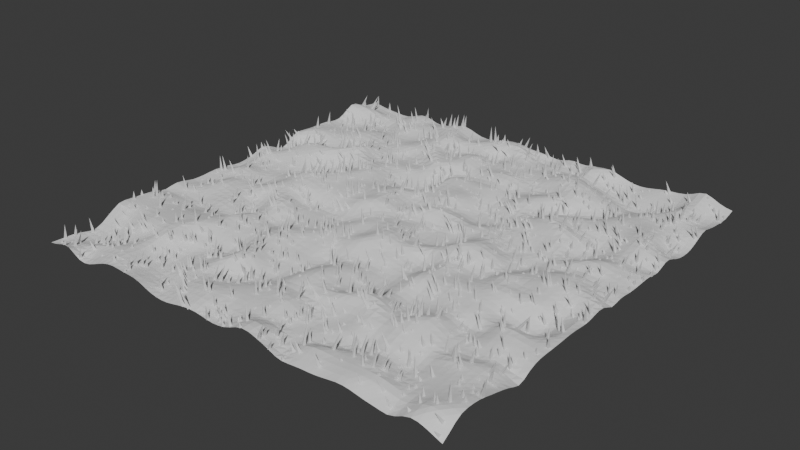 # Source: GN_L_terrain_example.blend  (saved by Blender 4.0.36; exported with 4.5.12 LTS)
import bpy
from mathutils import Matrix  # noqa: F401  (used for matrix-valued properties, if any)

bpy.ops.wm.read_factory_settings(use_empty=True)
scene = bpy.context.scene
scene.name = 'Scene'

# ---- collections
col_camera_and_lights = bpy.data.collections.new('Camera and Lights'); scene.collection.children.link(col_camera_and_lights)
col_objects = bpy.data.collections.new('Objects'); scene.collection.children.link(col_objects)

# ---- node groups
ng_geometry_nodes = bpy.data.node_groups.new('Geometry Nodes', 'GeometryNodeTree')
_s = ng_geometry_nodes.interface.new_socket(name='Geometry', in_out='OUTPUT', socket_type='NodeSocketGeometry')
_s = ng_geometry_nodes.interface.new_socket(name='Geometry', in_out='INPUT', socket_type='NodeSocketGeometry')
ng_geometry_nodes.is_modifier = True
_N = ng_geometry_nodes.nodes; _L = ng_geometry_nodes.links
n0 = _N.new('ShaderNodeCombineXYZ'); n0.name = 'Combine XYZ'; n0.location = (-39, 23)
n1 = _N.new('ShaderNodeTexNoise'); n1.name = 'Noise Texture'; n1.location = (-197, 21)
n1.inputs[2].default_value = 0.7
n1.inputs[3].default_value = 0.5
n1.inputs[5].default_value = 0.0
n1.inputs[8].default_value = 0.5
n2 = _N.new('GeometryNodeTransform'); n2.name = 'Transform Geometry'; n2.location = (-373, 169)
n2.inputs[3].default_value = (6.0, 6.0, 1.0)
n3 = _N.new('NodeGroupInput'); n3.name = 'Group Input'; n3.location = (-538, 165)
n4 = _N.new('GeometryNodeSubdivideMesh'); n4.name = 'Subdivide Mesh'; n4.location = (-198, 174)
n4.inputs[1].default_value = 6
n5 = _N.new('GeometryNodeSetPosition'); n5.name = 'Set Position'; n5.location = (165, 216)
n6 = _N.new('NodeGroupOutput'); n6.name = 'Group Output'; n6.location = (1443, 246)
n7 = _N.new('GeometryNodeJoinGeometry'); n7.name = 'Join Geometry'; n7.location = (1240, 239)
n8 = _N.new('FunctionNodeRandomValue'); n8.name = 'Random Value'; n8.location = (370, -177)
n8.inputs[8].default_value = 2
n9 = _N.new('ShaderNodeCombineXYZ'); n9.name = 'Combine XYZ.001'; n9.location = (544, -138)
n9.inputs[0].default_value = 1.0
n9.inputs[1].default_value = 1.0
n10 = _N.new('GeometryNodeDistributePointsOnFaces'); n10.name = 'Distribute Points on Faces'; n10.location = (366, 161)
n10.width = 137
n11 = _N.new('GeometryNodeInstanceOnPoints'); n11.name = 'Instance on Points'; n11.location = (766, 161)
n12 = _N.new('GeometryNodeMeshCone'); n12.name = 'Cone'; n12.location = (169, -89)
n12.inputs[0].default_value = 3
n12.inputs[4].default_value = 0.05
n12.inputs[5].default_value = 0.5
_L.new(n7.outputs[0], n6.inputs[0])
_L.new(n3.outputs[0], n2.inputs[0])
_L.new(n2.outputs[0], n4.inputs[0])
_L.new(n0.outputs[0], n5.inputs[3])
_L.new(n5.outputs[0], n10.inputs[0])
_L.new(n5.outputs[0], n7.inputs[0])
_L.new(n10.outputs[0], n11.inputs[0])
_L.new(n12.outputs[0], n11.inputs[2])
_L.new(n9.outputs[0], n11.inputs[6])
_L.new(n8.outputs[1], n9.inputs[2])
_L.new(n1.outputs[0], n0.inputs[2])
_L.new(n4.outputs[0], n5.inputs[0])
_L.new(n11.outputs[0], n7.inputs[0])
_L.new(n10.outputs[1], n11.inputs[5])
n6.is_active_output = True

# ---- world
world_world = bpy.data.worlds.new('World'); scene.world = world_world
world_world.use_nodes = True; world_world.node_tree.nodes.clear()
_N = world_world.node_tree.nodes; _L = world_world.node_tree.links
n0 = _N.new('ShaderNodeOutputWorld'); n0.name = 'World Output'; n0.location = (300, 300)
n1 = _N.new('ShaderNodeBackground'); n1.name = 'Background'; n1.location = (10, 300)
n1.inputs[0].default_value = (0.05088, 0.05088, 0.05088, 1.0)
_L.new(n1.outputs[0], n0.inputs[0])
n0.is_active_output = True
world_world.color = (0.05088, 0.05088, 0.05088)
world_world.use_sun_shadow = False
world_world.sun_shadow_jitter_overblur = 0.0

# ---- meshes
me_plane = bpy.data.meshes.new('Plane')
me_plane.from_pydata([(-1.0, -1.0, 0.0), (1.0, -1.0, 0.0), (-1.0, 1.0, 0.0), (1.0, 1.0, 0.0)], [], [(0, 1, 3, 2)])
_uv = me_plane.uv_layers.new(name='UVMap')
_uv.uv.foreach_set('vector', [0.0, 0.0, 1.0, 0.0, 1.0, 1.0, 0.0, 1.0])
me_plane.update()

# ---- objects
ob_plane = bpy.data.objects.new('Plane', me_plane)

# ---- transforms, parenting, visibility, modifiers, constraints
ob_plane.location = (0.0, 0.0, 0.0)
_m = ob_plane.modifiers.new('GeometryNodes', 'NODES')
_m.node_group = ng_geometry_nodes

# ---- collection membership
col_objects.objects.link(ob_plane)

# ---- scene / render settings (as saved in the file)
scene.frame_start = 1; scene.frame_end = 250; scene.frame_set(45)
scene.render.engine = 'BLENDER_EEVEE_NEXT'
scene.cycles.sampling_pattern = 'TABULATED_SOBOL'
bpy.context.view_layer.update()

# ---- added for rendering (the .blend has no active camera and no usable light): camera, sun
cam_auto = bpy.data.cameras.new('AutoCamera')
cam_auto.lens = 50.0
cam_auto.sensor_width = 36.0
cam_auto.clip_end = 1000.0
ob_auto_camera = bpy.data.objects.new('AutoCamera', cam_auto)
scene.collection.objects.link(ob_auto_camera)
ob_auto_camera.location = (15.7107, -18.8528, 13.049)
ob_auto_camera.rotation_euler = (1.09748, -7.21219e-08, 0.694738)
scene.camera = ob_auto_camera
light_auto_sun = bpy.data.lights.new('AutoSun', 'SUN')
light_auto_sun.energy = 3.0
light_auto_sun.angle = 0.0523599
ob_auto_sun = bpy.data.objects.new('AutoSun', light_auto_sun)
scene.collection.objects.link(ob_auto_sun)
ob_auto_sun.rotation_euler = (0.872665, 0.174533, 0.523599)
bpy.context.view_layer.update()
